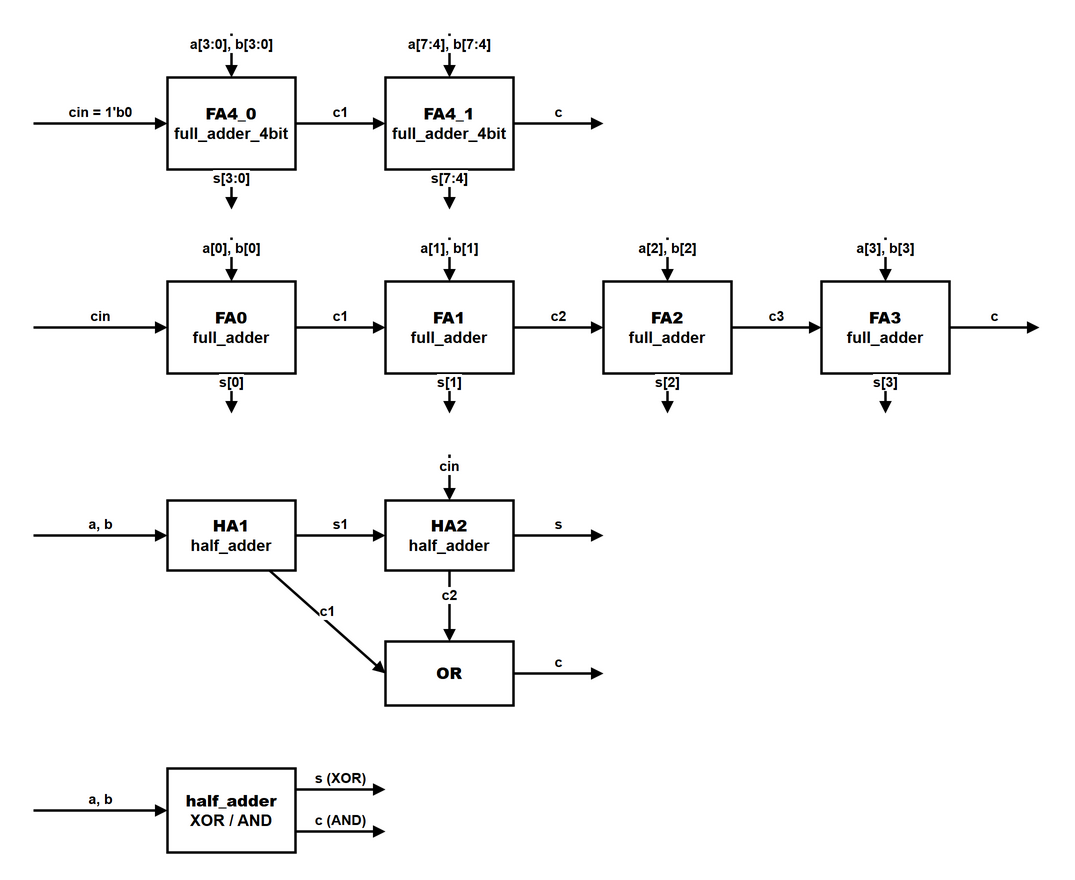

The diagram above was exported from draw.io. Its source (the exported page's mxGraphModel, read from the mxfile embedded in the PNG):
<mxGraphModel background="#ffffff" adaptiveColors="none">
  <root>
    <mxCell id="0" />
    <mxCell id="1" parent="0" />
    <mxCell id="2" value="&lt;b&gt;FA4_0&lt;/b&gt;&lt;br&gt;full_adder_4bit" style="rounded=0;whiteSpace=wrap;html=1;fillColor=#ffffff;strokeColor=#000000;fontColor=#000000;fontSize=16;strokeWidth=2.5;fontStyle=1;" vertex="1" parent="1">
      <mxGeometry x="140" y="54" width="128" height="92" as="geometry" />
    </mxCell>
    <mxCell id="3" value="a[3:0], b[3:0]" style="html=1;endArrow=block;endFill=1;strokeColor=#000000;fontColor=#000000;fontSize=14;labelBackgroundColor=#ffffff;strokeWidth=2.5;verticalAlign=bottom;fontStyle=1;" edge="1" parent="1">
      <mxGeometry relative="1" as="geometry">
        <mxPoint x="204" y="10" as="sourcePoint" />
        <mxPoint x="204" y="54" as="targetPoint" />
      </mxGeometry>
    </mxCell>
    <mxCell id="4" value="s[3:0]" style="html=1;endArrow=block;endFill=1;strokeColor=#000000;fontColor=#000000;fontSize=14;labelBackgroundColor=#ffffff;strokeWidth=2.5;verticalAlign=bottom;fontStyle=1;" edge="1" parent="1">
      <mxGeometry relative="1" as="geometry">
        <mxPoint x="204" y="146" as="sourcePoint" />
        <mxPoint x="204" y="186" as="targetPoint" />
      </mxGeometry>
    </mxCell>
    <mxCell id="5" value="c1" style="html=1;endArrow=block;endFill=1;strokeColor=#000000;fontColor=#000000;fontSize=14;labelBackgroundColor=#ffffff;strokeWidth=2.5;verticalAlign=bottom;fontStyle=1;" edge="1" parent="1">
      <mxGeometry relative="1" as="geometry">
        <mxPoint x="268" y="100" as="sourcePoint" />
        <mxPoint x="358" y="100" as="targetPoint" />
      </mxGeometry>
    </mxCell>
    <mxCell id="6" value="&lt;b&gt;FA4_1&lt;/b&gt;&lt;br&gt;full_adder_4bit" style="rounded=0;whiteSpace=wrap;html=1;fillColor=#ffffff;strokeColor=#000000;fontColor=#000000;fontSize=16;strokeWidth=2.5;fontStyle=1;" vertex="1" parent="1">
      <mxGeometry x="358" y="54" width="128" height="92" as="geometry" />
    </mxCell>
    <mxCell id="7" value="a[7:4], b[7:4]" style="html=1;endArrow=block;endFill=1;strokeColor=#000000;fontColor=#000000;fontSize=14;labelBackgroundColor=#ffffff;strokeWidth=2.5;verticalAlign=bottom;fontStyle=1;" edge="1" parent="1">
      <mxGeometry relative="1" as="geometry">
        <mxPoint x="422" y="10" as="sourcePoint" />
        <mxPoint x="422" y="54" as="targetPoint" />
      </mxGeometry>
    </mxCell>
    <mxCell id="8" value="s[7:4]" style="html=1;endArrow=block;endFill=1;strokeColor=#000000;fontColor=#000000;fontSize=14;labelBackgroundColor=#ffffff;strokeWidth=2.5;verticalAlign=bottom;fontStyle=1;" edge="1" parent="1">
      <mxGeometry relative="1" as="geometry">
        <mxPoint x="422" y="146" as="sourcePoint" />
        <mxPoint x="422" y="186" as="targetPoint" />
      </mxGeometry>
    </mxCell>
    <mxCell id="9" value="cin = 1'b0" style="html=1;endArrow=block;endFill=1;strokeColor=#000000;fontColor=#000000;fontSize=14;labelBackgroundColor=#ffffff;strokeWidth=2.5;verticalAlign=bottom;fontStyle=1;" edge="1" parent="1">
      <mxGeometry relative="1" as="geometry">
        <mxPoint x="6" y="100" as="sourcePoint" />
        <mxPoint x="140" y="100" as="targetPoint" />
      </mxGeometry>
    </mxCell>
    <mxCell id="10" value="c" style="html=1;endArrow=block;endFill=1;strokeColor=#000000;fontColor=#000000;fontSize=14;labelBackgroundColor=#ffffff;strokeWidth=2.5;verticalAlign=bottom;fontStyle=1;" edge="1" parent="1">
      <mxGeometry relative="1" as="geometry">
        <mxPoint x="486" y="100" as="sourcePoint" />
        <mxPoint x="576" y="100" as="targetPoint" />
      </mxGeometry>
    </mxCell>
    <mxCell id="11" value="&lt;b&gt;FA0&lt;/b&gt;&lt;br&gt;full_adder" style="rounded=0;whiteSpace=wrap;html=1;fillColor=#ffffff;strokeColor=#000000;fontColor=#000000;fontSize=16;strokeWidth=2.5;fontStyle=1;" vertex="1" parent="1">
      <mxGeometry x="140" y="258" width="128" height="92" as="geometry" />
    </mxCell>
    <mxCell id="12" value="a[0], b[0]" style="html=1;endArrow=block;endFill=1;strokeColor=#000000;fontColor=#000000;fontSize=14;labelBackgroundColor=#ffffff;strokeWidth=2.5;verticalAlign=bottom;fontStyle=1;" edge="1" parent="1">
      <mxGeometry relative="1" as="geometry">
        <mxPoint x="204" y="214" as="sourcePoint" />
        <mxPoint x="204" y="258" as="targetPoint" />
      </mxGeometry>
    </mxCell>
    <mxCell id="13" value="s[0]" style="html=1;endArrow=block;endFill=1;strokeColor=#000000;fontColor=#000000;fontSize=14;labelBackgroundColor=#ffffff;strokeWidth=2.5;verticalAlign=bottom;fontStyle=1;" edge="1" parent="1">
      <mxGeometry relative="1" as="geometry">
        <mxPoint x="204" y="350" as="sourcePoint" />
        <mxPoint x="204" y="390" as="targetPoint" />
      </mxGeometry>
    </mxCell>
    <mxCell id="14" value="c1" style="html=1;endArrow=block;endFill=1;strokeColor=#000000;fontColor=#000000;fontSize=14;labelBackgroundColor=#ffffff;strokeWidth=2.5;verticalAlign=bottom;fontStyle=1;" edge="1" parent="1">
      <mxGeometry relative="1" as="geometry">
        <mxPoint x="268" y="304" as="sourcePoint" />
        <mxPoint x="358" y="304" as="targetPoint" />
      </mxGeometry>
    </mxCell>
    <mxCell id="15" value="&lt;b&gt;FA1&lt;/b&gt;&lt;br&gt;full_adder" style="rounded=0;whiteSpace=wrap;html=1;fillColor=#ffffff;strokeColor=#000000;fontColor=#000000;fontSize=16;strokeWidth=2.5;fontStyle=1;" vertex="1" parent="1">
      <mxGeometry x="358" y="258" width="128" height="92" as="geometry" />
    </mxCell>
    <mxCell id="16" value="a[1], b[1]" style="html=1;endArrow=block;endFill=1;strokeColor=#000000;fontColor=#000000;fontSize=14;labelBackgroundColor=#ffffff;strokeWidth=2.5;verticalAlign=bottom;fontStyle=1;" edge="1" parent="1">
      <mxGeometry relative="1" as="geometry">
        <mxPoint x="422" y="214" as="sourcePoint" />
        <mxPoint x="422" y="258" as="targetPoint" />
      </mxGeometry>
    </mxCell>
    <mxCell id="17" value="s[1]" style="html=1;endArrow=block;endFill=1;strokeColor=#000000;fontColor=#000000;fontSize=14;labelBackgroundColor=#ffffff;strokeWidth=2.5;verticalAlign=bottom;fontStyle=1;" edge="1" parent="1">
      <mxGeometry relative="1" as="geometry">
        <mxPoint x="422" y="350" as="sourcePoint" />
        <mxPoint x="422" y="390" as="targetPoint" />
      </mxGeometry>
    </mxCell>
    <mxCell id="18" value="c2" style="html=1;endArrow=block;endFill=1;strokeColor=#000000;fontColor=#000000;fontSize=14;labelBackgroundColor=#ffffff;strokeWidth=2.5;verticalAlign=bottom;fontStyle=1;" edge="1" parent="1">
      <mxGeometry relative="1" as="geometry">
        <mxPoint x="486" y="304" as="sourcePoint" />
        <mxPoint x="576" y="304" as="targetPoint" />
      </mxGeometry>
    </mxCell>
    <mxCell id="19" value="&lt;b&gt;FA2&lt;/b&gt;&lt;br&gt;full_adder" style="rounded=0;whiteSpace=wrap;html=1;fillColor=#ffffff;strokeColor=#000000;fontColor=#000000;fontSize=16;strokeWidth=2.5;fontStyle=1;" vertex="1" parent="1">
      <mxGeometry x="576" y="258" width="128" height="92" as="geometry" />
    </mxCell>
    <mxCell id="20" value="a[2], b[2]" style="html=1;endArrow=block;endFill=1;strokeColor=#000000;fontColor=#000000;fontSize=14;labelBackgroundColor=#ffffff;strokeWidth=2.5;verticalAlign=bottom;fontStyle=1;" edge="1" parent="1">
      <mxGeometry relative="1" as="geometry">
        <mxPoint x="640" y="214" as="sourcePoint" />
        <mxPoint x="640" y="258" as="targetPoint" />
      </mxGeometry>
    </mxCell>
    <mxCell id="21" value="s[2]" style="html=1;endArrow=block;endFill=1;strokeColor=#000000;fontColor=#000000;fontSize=14;labelBackgroundColor=#ffffff;strokeWidth=2.5;verticalAlign=bottom;fontStyle=1;" edge="1" parent="1">
      <mxGeometry relative="1" as="geometry">
        <mxPoint x="640" y="350" as="sourcePoint" />
        <mxPoint x="640" y="390" as="targetPoint" />
      </mxGeometry>
    </mxCell>
    <mxCell id="22" value="c3" style="html=1;endArrow=block;endFill=1;strokeColor=#000000;fontColor=#000000;fontSize=14;labelBackgroundColor=#ffffff;strokeWidth=2.5;verticalAlign=bottom;fontStyle=1;" edge="1" parent="1">
      <mxGeometry relative="1" as="geometry">
        <mxPoint x="704" y="304" as="sourcePoint" />
        <mxPoint x="794" y="304" as="targetPoint" />
      </mxGeometry>
    </mxCell>
    <mxCell id="23" value="&lt;b&gt;FA3&lt;/b&gt;&lt;br&gt;full_adder" style="rounded=0;whiteSpace=wrap;html=1;fillColor=#ffffff;strokeColor=#000000;fontColor=#000000;fontSize=16;strokeWidth=2.5;fontStyle=1;" vertex="1" parent="1">
      <mxGeometry x="794" y="258" width="128" height="92" as="geometry" />
    </mxCell>
    <mxCell id="24" value="a[3], b[3]" style="html=1;endArrow=block;endFill=1;strokeColor=#000000;fontColor=#000000;fontSize=14;labelBackgroundColor=#ffffff;strokeWidth=2.5;verticalAlign=bottom;fontStyle=1;" edge="1" parent="1">
      <mxGeometry relative="1" as="geometry">
        <mxPoint x="858" y="214" as="sourcePoint" />
        <mxPoint x="858" y="258" as="targetPoint" />
      </mxGeometry>
    </mxCell>
    <mxCell id="25" value="s[3]" style="html=1;endArrow=block;endFill=1;strokeColor=#000000;fontColor=#000000;fontSize=14;labelBackgroundColor=#ffffff;strokeWidth=2.5;verticalAlign=bottom;fontStyle=1;" edge="1" parent="1">
      <mxGeometry relative="1" as="geometry">
        <mxPoint x="858" y="350" as="sourcePoint" />
        <mxPoint x="858" y="390" as="targetPoint" />
      </mxGeometry>
    </mxCell>
    <mxCell id="26" value="cin" style="html=1;endArrow=block;endFill=1;strokeColor=#000000;fontColor=#000000;fontSize=14;labelBackgroundColor=#ffffff;strokeWidth=2.5;verticalAlign=bottom;fontStyle=1;" edge="1" parent="1">
      <mxGeometry relative="1" as="geometry">
        <mxPoint x="6" y="304" as="sourcePoint" />
        <mxPoint x="140" y="304" as="targetPoint" />
      </mxGeometry>
    </mxCell>
    <mxCell id="27" value="c" style="html=1;endArrow=block;endFill=1;strokeColor=#000000;fontColor=#000000;fontSize=14;labelBackgroundColor=#ffffff;strokeWidth=2.5;verticalAlign=bottom;fontStyle=1;" edge="1" parent="1">
      <mxGeometry relative="1" as="geometry">
        <mxPoint x="922" y="304" as="sourcePoint" />
        <mxPoint x="1012" y="304" as="targetPoint" />
      </mxGeometry>
    </mxCell>
    <mxCell id="28" value="&lt;b&gt;HA1&lt;/b&gt;&lt;br&gt;half_adder" style="rounded=0;whiteSpace=wrap;html=1;fillColor=#ffffff;strokeColor=#000000;fontColor=#000000;fontSize=16;strokeWidth=2.5;fontStyle=1;" vertex="1" parent="1">
      <mxGeometry x="140" y="477" width="128" height="70" as="geometry" />
    </mxCell>
    <mxCell id="29" value="&lt;b&gt;HA2&lt;/b&gt;&lt;br&gt;half_adder" style="rounded=0;whiteSpace=wrap;html=1;fillColor=#ffffff;strokeColor=#000000;fontColor=#000000;fontSize=16;strokeWidth=2.5;fontStyle=1;" vertex="1" parent="1">
      <mxGeometry x="358" y="477" width="128" height="70" as="geometry" />
    </mxCell>
    <mxCell id="30" value="&lt;b&gt;OR&lt;/b&gt;" style="rounded=0;whiteSpace=wrap;html=1;fillColor=#ffffff;strokeColor=#000000;fontColor=#000000;fontSize=16;strokeWidth=2.5;fontStyle=1;" vertex="1" parent="1">
      <mxGeometry x="358" y="618" width="128" height="64" as="geometry" />
    </mxCell>
    <mxCell id="31" value="a, b" style="html=1;endArrow=block;endFill=1;strokeColor=#000000;fontColor=#000000;fontSize=14;labelBackgroundColor=#ffffff;strokeWidth=2.5;verticalAlign=bottom;fontStyle=1;" edge="1" parent="1">
      <mxGeometry relative="1" as="geometry">
        <mxPoint x="6" y="512" as="sourcePoint" />
        <mxPoint x="140" y="512" as="targetPoint" />
      </mxGeometry>
    </mxCell>
    <mxCell id="32" value="s1" style="html=1;endArrow=block;endFill=1;strokeColor=#000000;fontColor=#000000;fontSize=14;labelBackgroundColor=#ffffff;strokeWidth=2.5;verticalAlign=bottom;fontStyle=1;" edge="1" parent="1">
      <mxGeometry relative="1" as="geometry">
        <mxPoint x="268" y="512" as="sourcePoint" />
        <mxPoint x="358" y="512" as="targetPoint" />
      </mxGeometry>
    </mxCell>
    <mxCell id="33" value="cin" style="html=1;endArrow=block;endFill=1;strokeColor=#000000;fontColor=#000000;fontSize=14;labelBackgroundColor=#ffffff;strokeWidth=2.5;verticalAlign=bottom;fontStyle=1;" edge="1" parent="1">
      <mxGeometry relative="1" as="geometry">
        <mxPoint x="422" y="431" as="sourcePoint" />
        <mxPoint x="422" y="477" as="targetPoint" />
      </mxGeometry>
    </mxCell>
    <mxCell id="34" value="s" style="html=1;endArrow=block;endFill=1;strokeColor=#000000;fontColor=#000000;fontSize=14;labelBackgroundColor=#ffffff;strokeWidth=2.5;verticalAlign=bottom;fontStyle=1;" edge="1" parent="1">
      <mxGeometry relative="1" as="geometry">
        <mxPoint x="486" y="512" as="sourcePoint" />
        <mxPoint x="576" y="512" as="targetPoint" />
      </mxGeometry>
    </mxCell>
    <mxCell id="35" value="c1" style="html=1;endArrow=block;endFill=1;strokeColor=#000000;fontColor=#000000;fontSize=14;labelBackgroundColor=#ffffff;strokeWidth=2.5;verticalAlign=bottom;fontStyle=1;" edge="1" parent="1">
      <mxGeometry relative="1" as="geometry">
        <mxPoint x="242" y="547" as="sourcePoint" />
        <mxPoint x="358" y="650" as="targetPoint" />
      </mxGeometry>
    </mxCell>
    <mxCell id="36" value="c2" style="html=1;endArrow=block;endFill=1;strokeColor=#000000;fontColor=#000000;fontSize=14;labelBackgroundColor=#ffffff;strokeWidth=2.5;verticalAlign=bottom;fontStyle=1;" edge="1" parent="1">
      <mxGeometry relative="1" as="geometry">
        <mxPoint x="422" y="547" as="sourcePoint" />
        <mxPoint x="422" y="618" as="targetPoint" />
      </mxGeometry>
    </mxCell>
    <mxCell id="37" value="c" style="html=1;endArrow=block;endFill=1;strokeColor=#000000;fontColor=#000000;fontSize=14;labelBackgroundColor=#ffffff;strokeWidth=2.5;verticalAlign=bottom;fontStyle=1;" edge="1" parent="1">
      <mxGeometry relative="1" as="geometry">
        <mxPoint x="486" y="650" as="sourcePoint" />
        <mxPoint x="576" y="650" as="targetPoint" />
      </mxGeometry>
    </mxCell>
    <mxCell id="38" value="&lt;b&gt;half_adder&lt;/b&gt;&lt;br&gt;XOR / AND" style="rounded=0;whiteSpace=wrap;html=1;fillColor=#ffffff;strokeColor=#000000;fontColor=#000000;fontSize=16;strokeWidth=2.5;fontStyle=1;" vertex="1" parent="1">
      <mxGeometry x="140" y="745" width="128" height="84" as="geometry" />
    </mxCell>
    <mxCell id="39" value="a, b" style="html=1;endArrow=block;endFill=1;strokeColor=#000000;fontColor=#000000;fontSize=14;labelBackgroundColor=#ffffff;strokeWidth=2.5;verticalAlign=bottom;fontStyle=1;" edge="1" parent="1">
      <mxGeometry relative="1" as="geometry">
        <mxPoint x="6" y="787" as="sourcePoint" />
        <mxPoint x="140" y="787" as="targetPoint" />
      </mxGeometry>
    </mxCell>
    <mxCell id="40" value="s (XOR)" style="html=1;endArrow=block;endFill=1;strokeColor=#000000;fontColor=#000000;fontSize=14;labelBackgroundColor=#ffffff;strokeWidth=2.5;verticalAlign=bottom;fontStyle=1;" edge="1" parent="1">
      <mxGeometry relative="1" as="geometry">
        <mxPoint x="268" y="766" as="sourcePoint" />
        <mxPoint x="358" y="766" as="targetPoint" />
      </mxGeometry>
    </mxCell>
    <mxCell id="41" value="c (AND)" style="html=1;endArrow=block;endFill=1;strokeColor=#000000;fontColor=#000000;fontSize=14;labelBackgroundColor=#ffffff;strokeWidth=2.5;verticalAlign=bottom;fontStyle=1;" edge="1" parent="1">
      <mxGeometry relative="1" as="geometry">
        <mxPoint x="268" y="808" as="sourcePoint" />
        <mxPoint x="358" y="808" as="targetPoint" />
      </mxGeometry>
    </mxCell>
  </root>
</mxGraphModel>